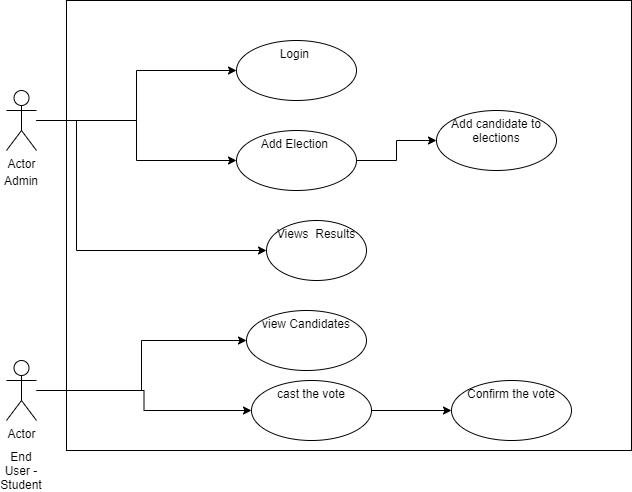

The diagram above was exported from draw.io. Its source (the exported page's mxGraphModel, read from the mxfile embedded in the PNG):
<mxGraphModel dx="868" dy="435" grid="1" gridSize="10" guides="1" tooltips="1" connect="1" arrows="1" fold="1" page="1" pageScale="1" pageWidth="850" pageHeight="1100" math="0" shadow="0">
  <root>
    <mxCell id="0" />
    <mxCell id="1" parent="0" />
    <mxCell id="sWgOPBBCKjrv16GTnvPY-22" value="" style="whiteSpace=wrap;html=1;verticalAlign=top;" vertex="1" parent="1">
      <mxGeometry x="120" y="10" width="565" height="450" as="geometry" />
    </mxCell>
    <mxCell id="sWgOPBBCKjrv16GTnvPY-9" value="" style="edgeStyle=orthogonalEdgeStyle;rounded=0;orthogonalLoop=1;jettySize=auto;html=1;" edge="1" parent="1" source="sWgOPBBCKjrv16GTnvPY-1" target="sWgOPBBCKjrv16GTnvPY-8">
      <mxGeometry relative="1" as="geometry" />
    </mxCell>
    <mxCell id="sWgOPBBCKjrv16GTnvPY-11" value="" style="edgeStyle=orthogonalEdgeStyle;rounded=0;orthogonalLoop=1;jettySize=auto;html=1;" edge="1" parent="1" source="sWgOPBBCKjrv16GTnvPY-1" target="sWgOPBBCKjrv16GTnvPY-10">
      <mxGeometry relative="1" as="geometry" />
    </mxCell>
    <mxCell id="sWgOPBBCKjrv16GTnvPY-15" value="" style="edgeStyle=orthogonalEdgeStyle;rounded=0;orthogonalLoop=1;jettySize=auto;html=1;" edge="1" parent="1" source="sWgOPBBCKjrv16GTnvPY-1" target="sWgOPBBCKjrv16GTnvPY-14">
      <mxGeometry relative="1" as="geometry">
        <Array as="points">
          <mxPoint x="130" y="130" />
        </Array>
      </mxGeometry>
    </mxCell>
    <mxCell id="sWgOPBBCKjrv16GTnvPY-1" value="Actor" style="shape=umlActor;verticalLabelPosition=bottom;verticalAlign=top;html=1;" vertex="1" parent="1">
      <mxGeometry x="60" y="100" width="30" height="60" as="geometry" />
    </mxCell>
    <mxCell id="sWgOPBBCKjrv16GTnvPY-17" value="" style="edgeStyle=orthogonalEdgeStyle;rounded=0;orthogonalLoop=1;jettySize=auto;html=1;" edge="1" parent="1" source="sWgOPBBCKjrv16GTnvPY-2" target="sWgOPBBCKjrv16GTnvPY-16">
      <mxGeometry relative="1" as="geometry" />
    </mxCell>
    <mxCell id="sWgOPBBCKjrv16GTnvPY-19" value="" style="edgeStyle=orthogonalEdgeStyle;rounded=0;orthogonalLoop=1;jettySize=auto;html=1;" edge="1" parent="1" source="sWgOPBBCKjrv16GTnvPY-2" target="sWgOPBBCKjrv16GTnvPY-18">
      <mxGeometry relative="1" as="geometry" />
    </mxCell>
    <mxCell id="sWgOPBBCKjrv16GTnvPY-2" value="Actor" style="shape=umlActor;verticalLabelPosition=bottom;verticalAlign=top;html=1;" vertex="1" parent="1">
      <mxGeometry x="60" y="370" width="30" height="60" as="geometry" />
    </mxCell>
    <mxCell id="sWgOPBBCKjrv16GTnvPY-8" value="Login&amp;nbsp;" style="ellipse;whiteSpace=wrap;html=1;verticalAlign=top;" vertex="1" parent="1">
      <mxGeometry x="290" y="50" width="120" height="60" as="geometry" />
    </mxCell>
    <mxCell id="sWgOPBBCKjrv16GTnvPY-13" value="" style="edgeStyle=orthogonalEdgeStyle;rounded=0;orthogonalLoop=1;jettySize=auto;html=1;" edge="1" parent="1" source="sWgOPBBCKjrv16GTnvPY-10" target="sWgOPBBCKjrv16GTnvPY-12">
      <mxGeometry relative="1" as="geometry" />
    </mxCell>
    <mxCell id="sWgOPBBCKjrv16GTnvPY-10" value="Add Election&amp;nbsp;" style="ellipse;whiteSpace=wrap;html=1;verticalAlign=top;" vertex="1" parent="1">
      <mxGeometry x="290" y="140" width="120" height="60" as="geometry" />
    </mxCell>
    <mxCell id="sWgOPBBCKjrv16GTnvPY-12" value="Add candidate to elections" style="ellipse;whiteSpace=wrap;html=1;verticalAlign=top;" vertex="1" parent="1">
      <mxGeometry x="490" y="120" width="120" height="60" as="geometry" />
    </mxCell>
    <mxCell id="sWgOPBBCKjrv16GTnvPY-14" value="Views&amp;nbsp; Results" style="ellipse;whiteSpace=wrap;html=1;verticalAlign=top;" vertex="1" parent="1">
      <mxGeometry x="320" y="230" width="100" height="60" as="geometry" />
    </mxCell>
    <mxCell id="sWgOPBBCKjrv16GTnvPY-16" value="view Candidates" style="ellipse;whiteSpace=wrap;html=1;verticalAlign=top;" vertex="1" parent="1">
      <mxGeometry x="300" y="320" width="120" height="60" as="geometry" />
    </mxCell>
    <mxCell id="sWgOPBBCKjrv16GTnvPY-21" value="" style="edgeStyle=orthogonalEdgeStyle;rounded=0;orthogonalLoop=1;jettySize=auto;html=1;" edge="1" parent="1" source="sWgOPBBCKjrv16GTnvPY-18" target="sWgOPBBCKjrv16GTnvPY-20">
      <mxGeometry relative="1" as="geometry" />
    </mxCell>
    <mxCell id="sWgOPBBCKjrv16GTnvPY-18" value="cast the vote" style="ellipse;whiteSpace=wrap;html=1;verticalAlign=top;" vertex="1" parent="1">
      <mxGeometry x="305" y="390" width="120" height="60" as="geometry" />
    </mxCell>
    <mxCell id="sWgOPBBCKjrv16GTnvPY-20" value="Confirm the vote" style="ellipse;whiteSpace=wrap;html=1;verticalAlign=top;" vertex="1" parent="1">
      <mxGeometry x="505" y="390" width="120" height="60" as="geometry" />
    </mxCell>
    <mxCell id="sWgOPBBCKjrv16GTnvPY-26" value="Admin" style="text;html=1;strokeColor=none;fillColor=none;align=center;verticalAlign=middle;whiteSpace=wrap;rounded=0;" vertex="1" parent="1">
      <mxGeometry x="55" y="180" width="40" height="20" as="geometry" />
    </mxCell>
    <mxCell id="sWgOPBBCKjrv16GTnvPY-27" value="End User - Student" style="text;html=1;strokeColor=none;fillColor=none;align=center;verticalAlign=middle;whiteSpace=wrap;rounded=0;" vertex="1" parent="1">
      <mxGeometry x="55" y="470" width="40" height="20" as="geometry" />
    </mxCell>
  </root>
</mxGraphModel>